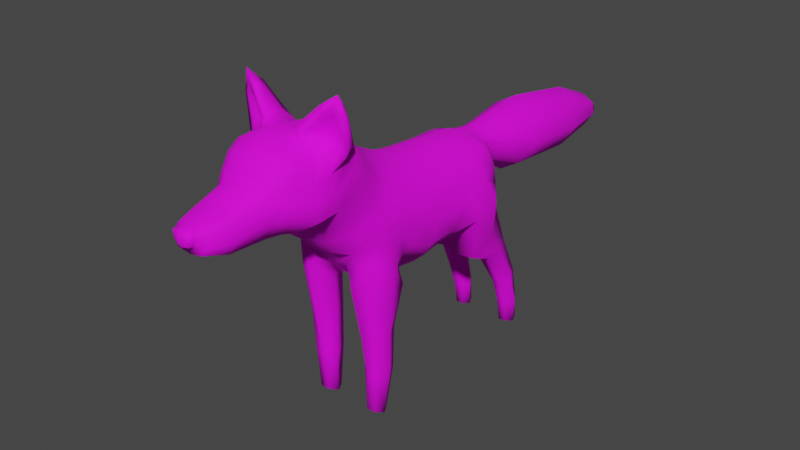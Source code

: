 # Source: dog.blend  (saved by Blender 3.6.11; exported with 4.5.12 LTS)
import bpy
from mathutils import Matrix  # noqa: F401  (used for matrix-valued properties, if any)

bpy.ops.wm.read_factory_settings(use_empty=True)
scene = bpy.context.scene
scene.name = 'Scene'

# ---- collections
col_dog = bpy.data.collections.new('dog'); scene.collection.children.link(col_dog)

# ---- images (referenced by path relative to the original .blend; pixels are not part of the script)
import os
ASSET_DIR = os.environ.get("B2B_ASSET_DIR", "")  # directory of the original .blend (textures are referenced by path, not embedded)
HERE = os.path.dirname(os.path.abspath(__file__))  # packed textures are extracted next to this script under _unpacked/

def load_image(name, relpath, width, height, colorspace="sRGB"):
    """Load a texture the original file referenced (path relative to the .blend, or extracted next to this script)."""
    p = next((c for c in (os.path.join(HERE, relpath), os.path.join(ASSET_DIR, relpath)) if relpath and os.path.exists(c)), "")
    if p:
        img = bpy.data.images.load(p, check_existing=True)
        img.name = name
    else:  # same state as the original file: an image datablock whose file is absent (Cycles renders it pink)
        img = bpy.data.images.new(name, width, height)
        img.source = "FILE"
        img.filepath = "//" + (relpath or name)
    img.colorspace_settings.name = colorspace
    return img
img_dog_png = load_image('dog.png', 'textures/dog.png', 1024, 1024, 'sRGB')

# ---- materials (node trees are filled in below, after node groups)
mat_dog = bpy.data.materials.new('dog')
mat_dog.use_transparent_shadow = False

# ---- material node trees
mat_dog.use_nodes = True; mat_dog.node_tree.nodes.clear()
_N = mat_dog.node_tree.nodes; _L = mat_dog.node_tree.links
n0 = _N.new('ShaderNodeBsdfPrincipled'); n0.name = 'Principled BSDF'; n0.location = (10, 300)
n0.distribution = 'GGX'
n0.subsurface_method = 'BURLEY'
n0.inputs[2].default_value = 0.8556
n0.inputs[3].default_value = 1.45
n0.inputs[13].default_value = 0.2515
n0.inputs[27].default_value = (0.0, 0.0, 0.0, 1.0)
n0.inputs[28].default_value = 1.0
n1 = _N.new('ShaderNodeOutputMaterial'); n1.name = 'Material Output'; n1.location = (300, 300)
n2 = _N.new('ShaderNodeTexImage'); n2.name = 'Image Texture'; n2.location = (-407, 257)
n2.image = img_dog_png
_L.new(n0.outputs[0], n1.inputs[0])
_L.new(n2.outputs[0], n0.inputs[0])
n1.is_active_output = True

# ---- world
world_world = bpy.data.worlds.new('World'); scene.world = world_world
world_world.use_nodes = True; world_world.node_tree.nodes.clear()
_N = world_world.node_tree.nodes; _L = world_world.node_tree.links
n0 = _N.new('ShaderNodeOutputWorld'); n0.name = 'World Output'; n0.location = (300, 300)
n1 = _N.new('ShaderNodeBackground'); n1.name = 'Background'; n1.location = (10, 300)
n1.inputs[0].default_value = (0.05088, 0.05088, 0.05088, 1.0)
_L.new(n1.outputs[0], n0.inputs[0])
n0.is_active_output = True
world_world.color = (0.05088, 0.05088, 0.05088)
world_world.use_sun_shadow = False
world_world.sun_shadow_jitter_overblur = 0.0

# ---- meshes
me_plane_002 = bpy.data.meshes.new('Plane.002')
me_plane_002.from_pydata([(0.03933, -0.4021, 0.6576), (0.02856, -0.3602, 0.6624), (0.0, -0.4003, 0.6641), (0.0, -0.3526, 0.6723), (0.06811, -0.3957, 0.6435), (0.08731, -0.3728, 0.6147), (0.0, -0.4317, 0.6461), (0.04138, -0.4313, 0.6378), (0.0, -0.4681, 0.5948), (0.03397, -0.4698, 0.5896), (0.0, -0.5306, 0.577), (0.03395, -0.53, 0.5709), (0.0, -0.5654, 0.5655), (0.02837, -0.569, 0.561), (0.06796, -0.4217, 0.6259), (0.06022, -0.4581, 0.5727), (0.08107, -0.4031, 0.6119), (0.08151, -0.4224, 0.5654), (0.06222, -0.4578, 0.5367), (0.08097, -0.4222, 0.538), (0.04907, -0.5248, 0.5595), (0.03957, -0.571, 0.5499), (0.05131, -0.5265, 0.5225), (0.03997, -0.5749, 0.5263), (0.1016, -0.3748, 0.558), (0.1051, -0.3306, 0.5582), (0.03308, -0.2851, 0.6509), (0.07575, -0.2424, 0.6105), (0.04251, -0.2405, 0.6265), (0.0, -0.2788, 0.662), (0.0, -0.2348, 0.6376), (0.1068, -0.3753, 0.5212), (0.1002, -0.3218, 0.5197), (0.03, -0.5804, 0.5137), (0.0, -0.5802, 0.5088), (0.04577, -0.5336, 0.5037), (0.04663, -0.4491, 0.4992), (0.05142, -0.4134, 0.4957), (0.05234, -0.3794, 0.4841), (0.06443, -0.3396, 0.4763), (0.0, -0.5355, 0.4953), (0.0, -0.4507, 0.4904), (0.0, -0.4147, 0.489), (0.0, -0.383, 0.4755), (0.0, -0.3573, 0.461), (0.07242, -0.2138, 0.5772), (0.03862, -0.2032, 0.5915), (0.0, -0.1963, 0.6004), (0.09661, -0.2237, 0.4138), (0.1026, -0.1893, 0.4158), (0.101, -0.1102, 0.3652), (0.08262, -0.1197, 0.3466), (0.08345, -0.2554, 0.4154), (0.0629, -0.2474, 0.3883), (0.1038, -0.1842, 0.4333), (0.09934, -0.2114, 0.4375), (0.1044, -0.102, 0.4159), (0.09134, -0.2471, 0.4341), (0.05003, -0.2763, 0.4013), (0.0, -0.2828, 0.3932), (0.07919, -0.2937, 0.471), (0.09844, -0.2735, 0.4958), (0.07015, -0.1887, 0.5412), (0.03717, -0.1683, 0.5572), (0.0, -0.1582, 0.567), (0.09555, -0.2665, 0.5892), (0.09742, -0.2457, 0.5541), (0.0926, -0.2259, 0.5212), (0.09926, -0.3351, 0.5982), (0.09305, -0.2878, 0.6121), (0.06442, -0.2691, 0.64), (0.1223, -0.3183, 0.6386), (0.1113, -0.2886, 0.6452), (0.07701, -0.2721, 0.6648), (0.05118, -0.3017, 0.6716), (0.03652, -0.3539, 0.6798), (0.1246, -0.32, 0.6985), (0.1119, -0.2999, 0.6941), (0.09891, -0.2974, 0.7168), (0.08259, -0.3111, 0.709), (0.07971, -0.338, 0.7233), (0.111, -0.3265, 0.7459), (0.0517, -0.3518, 0.6691), (0.08456, -0.3388, 0.7059), (0.1032, -0.3308, 0.7224), (0.1108, -0.3254, 0.6932), (0.1057, -0.3231, 0.6465), (0.0559, -0.3555, 0.6532), (0.08578, -0.3461, 0.6269), (0.0, -0.4541, 0.6207), (0.03795, -0.4544, 0.6126), (0.06407, -0.4434, 0.597), (0.08181, -0.4146, 0.5875), (0.09482, -0.3738, 0.5882), (0.06669, -0.3254, 0.6547), (0.08341, -0.3203, 0.6465), (0.06458, -0.3276, 0.672), (0.07739, -0.3268, 0.6935), (0.09355, -0.3219, 0.7043), (0.1007, -0.3168, 0.6846), (0.09278, -0.3138, 0.661), (0.0, -0.5938, 0.5227), (0.0, -0.5849, 0.5617), (0.0, -0.5971, 0.5576), (0.0, -0.5978, 0.5287), (0.02435, -0.5883, 0.537), (0.01642, -0.5895, 0.5274), (0.0229, -0.5862, 0.5563), (0.02482, -0.5879, 0.5471), (0.02018, -0.5957, 0.547), (0.0202, -0.5951, 0.5551), (0.01308, -0.5954, 0.531), (0.01744, -0.5962, 0.5398), (0.0, -0.6015, 0.5475), (0.0, -0.6009, 0.5367), (0.0, -0.5762, 0.5629), (0.02426, -0.5781, 0.5578), (0.0252, -0.5804, 0.5474), (0.02469, -0.5824, 0.5381), (0.01911, -0.5857, 0.5291), (0.0, -0.5876, 0.5243), (0.0474, -0.3078, 0.4348), (0.0, -0.316, 0.4291), (0.07065, -0.286, 0.4437), (0.0881, -0.2612, 0.4526), (0.09857, -0.2034, 0.4816), (0.0545, -0.1513, 0.0941), (0.059, -0.2065, 0.09123), (0.03871, -0.1886, 0.09202), (0.09376, -0.1738, 0.09312), (0.08215, -0.2055, 0.09118), (0.08153, -0.1487, 0.0941), (0.05627, -0.1474, 0.2003), (0.05992, -0.2209, 0.1836), (0.03967, -0.1868, 0.1839), (0.0971, -0.1792, 0.1858), (0.08662, -0.2083, 0.1842), (0.08601, -0.1504, 0.1942), (0.06987, -0.133, 0.2744), (0.03582, -0.1913, 0.2711), (0.054, -0.243, 0.3087), (0.08952, -0.2284, 0.3126), (0.1105, -0.1859, 0.2929), (0.09552, -0.1333, 0.288), (0.0261, -0.2551, 0.3818), (0.0, -0.2589, 0.3772), (0.01176, -0.2304, 0.3489), (0.0, -0.2284, 0.3431), (0.0547, -0.2017, 0.0005729), (0.04375, -0.1817, -0.007535), (0.08438, -0.1806, -0.007535), (0.07578, -0.2011, 0.0006393), (0.05538, -0.1608, -0.007535), (0.07277, -0.1607, -0.007535), (0.01068, -0.1897, 0.3024), (0.0, -0.191, 0.3015), (0.01919, -0.1305, 0.2837), (0.0, -0.1318, 0.2778), (0.1037, -0.1745, 0.4616), (0.07608, -0.1612, 0.5116), (0.08018, -0.1253, 0.4934), (0.04143, -0.132, 0.5344), (0.0, -0.1189, 0.547), (0.04519, -0.09485, 0.5212), (0.0, -0.08168, 0.536), (0.04607, -0.05266, 0.511), (0.0, -0.04347, 0.5277), (0.04517, 0.07151, 0.4994), (0.0, 0.06813, 0.5165), (0.08191, -0.07344, 0.4796), (0.07739, 0.03506, 0.4697), (0.1039, -0.09984, 0.4434), (0.09489, 0.04563, 0.438), (0.1028, 0.03002, 0.3888), (0.09829, 0.02537, 0.3444), (0.07183, 0.02006, 0.3136), (0.03333, -0.056, 0.2811), (0.0, -0.05881, 0.2752), (0.0, 0.005981, 0.5218), (0.04503, 0.001732, 0.5052), (0.08096, -0.01622, 0.4726), (0.1022, -0.02899, 0.4354), (0.1062, -0.04074, 0.3904), (0.1032, -0.04666, 0.3466), (0.08277, -0.05031, 0.3145), (0.03098, 0.01162, 0.2888), (0.0, 0.009902, 0.2836), (0.087, 0.1897, 0.3906), (0.0782, 0.2113, 0.3134), (0.113, 0.08945, 0.3462), (0.09735, 0.103, 0.2448), (0.08098, 0.169, 0.4638), (0.08655, 0.1242, 0.4566), (0.09556, 0.08423, 0.4324), (0.07007, 0.2547, 0.2232), (0.06585, 0.2025, 0.1907), (0.07501, 0.2936, 0.1282), (0.07276, 0.2437, 0.1118), (0.07308, 0.3144, -0.006939), (0.0834, 0.2917, -0.008573), (0.07147, 0.2748, -0.005697), (0.07269, 0.2669, 0.04673), (0.07449, 0.3091, 0.05284), (0.02724, 0.2232, 0.4837), (0.0352, 0.1334, 0.5025), (0.0, 0.2242, 0.497), (0.0, 0.1283, 0.5115), (0.1207, 0.1439, 0.3811), (0.09847, 0.1307, 0.4297), (0.08827, 0.1794, 0.4366), (0.101, 0.08223, 0.4008), (0.01742, 0.08075, 0.3124), (0.0, 0.08123, 0.3098), (0.01002, 0.1469, 0.3511), (0.0, 0.1453, 0.3589), (0.01858, 0.193, 0.3941), (0.0, 0.1831, 0.3974), (0.01552, 0.1481, 0.3454), (0.03875, 0.1974, 0.3795), (0.02354, 0.1711, 0.2856), (0.03998, 0.2127, 0.3068), (0.03434, 0.1028, 0.2384), (0.04565, 0.08308, 0.3175), (0.04566, 0.2548, 0.2222), (0.02472, 0.2232, 0.207), (0.04142, 0.2021, 0.1894), (0.0563, 0.2936, 0.1277), (0.03999, 0.2639, 0.1203), (0.05405, 0.2437, 0.1112), (0.05614, 0.3144, -0.006939), (0.04393, 0.2916, -0.008803), (0.05453, 0.2748, -0.005697), (0.05378, 0.2669, 0.0465), (0.03866, 0.2843, 0.05018), (0.05558, 0.309, 0.05261), (0.1065, 0.1557, 0.2859), (0.08286, 0.2232, 0.2135), (0.08832, 0.2639, 0.1237), (0.08991, 0.2845, 0.05156), (0.074, 0.1036, 0.4755), (0.06689, 0.1523, 0.4852), (0.06188, 0.183, 0.4824), (0.0238, 0.2242, 0.4303), (0.0, 0.1991, 0.4152), (0.03478, 0.2249, 0.4574), (0.06531, 0.1935, 0.4621), (0.05888, 0.1972, 0.4286), (0.03355, 0.182, 0.488), (0.0, 0.1775, 0.4994), (0.04009, 0.1995, 0.4617), (0.02931, 0.2039, 0.4301), (0.0, 0.2246, 0.4192), (0.0, 0.2574, 0.394), (0.0, 0.2848, 0.5031), (0.04935, 0.2696, 0.4478), (0.03489, 0.2772, 0.484), (0.03056, 0.2587, 0.4124), (0.0, 0.3342, 0.3496), (0.0, 0.3823, 0.5162), (0.07651, 0.3631, 0.4294), (0.0533, 0.375, 0.4861), (0.04431, 0.342, 0.3749), (0.0, 0.5225, 0.3316), (0.0, 0.567, 0.4841), (0.06349, 0.5542, 0.4043), (0.0432, 0.5641, 0.4562), (0.03501, 0.5337, 0.3545), (0.0, 0.6528, 0.3552), (0.0, 0.6786, 0.4365), (0.03886, 0.6729, 0.3938), (0.02846, 0.678, 0.4214), (0.02403, 0.6633, 0.3667), (0.0, 0.7268, 0.39), (0.0, 0.6989, 0.3762), (0.0, 0.7082, 0.4084), (0.0205, 0.7093, 0.3911), (0.01945, 0.7051, 0.4049), (0.01783, 0.6978, 0.3788), (0.0314, -0.2305, 0.3531), (0.02346, -0.1872, 0.296), (0.02541, 0.05279, 0.2982), (0.05245, 0.01162, 0.2974), (0.0589, -0.05446, 0.2928), (0.0, 0.05554, 0.2944), (0.04376, -0.1299, 0.2926), (0.03863, 0.04491, 0.3008), (0.1069, -0.2115, 0.344), (0.1109, -0.1858, 0.3394), (0.106, -0.1627, 0.3296), (0.07292, -0.2383, 0.3571), (0.1025, -0.2198, 0.3671), (0.04543, -0.2356, 0.3277), (0.107, -0.1887, 0.3661), (0.1021, -0.1597, 0.3497), (0.0841, -0.1326, 0.3158), (0.05561, -0.1332, 0.2884), (0.03231, -0.1909, 0.289), (0.09604, -0.2269, 0.3938), (0.1003, -0.1573, 0.3787), (0.1029, -0.1929, 0.3922), (0.1039, -0.151, 0.4033), (0.1045, -0.1452, 0.4255), (0.0, -0.06257, 0.5319), (0.04563, -0.07375, 0.5161), (0.08104, -0.09938, 0.4865), (0.1038, -0.1372, 0.4525)], [], [(2, 0, 1, 3), (0, 2, 6, 7), (90, 89, 8, 9), (9, 8, 10, 11), (11, 10, 12, 13), (4, 0, 7, 14), (91, 14, 7, 90), (5, 4, 14, 16), (92, 16, 14, 91), (17, 15, 18, 19), (20, 15, 9, 11), (21, 20, 11, 13), (18, 15, 20, 22), (23, 22, 20, 21), (93, 92, 17, 24), (1, 75, 74, 26), (30, 29, 26, 28), (31, 24, 17, 19), (25, 24, 31, 32), (22, 23, 33, 35), (18, 22, 35, 36), (19, 18, 36, 37), (31, 19, 37, 38), (32, 31, 38, 39), (40, 35, 33, 34), (36, 35, 40, 41), (37, 36, 41, 42), (38, 37, 42, 43), (39, 38, 43, 44), (65, 25, 32, 66), (66, 67, 62, 45), (28, 27, 45, 46), (30, 28, 46, 47), (295, 296, 279, 284), (291, 278, 279, 296), (48, 49, 54, 55), (301, 54, 49, 300), (52, 48, 55, 57), (184, 183, 50, 51), (32, 39, 60, 61), (66, 32, 61, 67), (27, 70, 69, 65), (46, 45, 62, 63), (47, 46, 63, 64), (124, 61, 60, 123), (69, 68, 25, 65), (125, 67, 61, 124), (69, 72, 71, 68), (70, 73, 72, 69), (26, 74, 73, 70), (3, 1, 26, 29), (75, 80, 79, 74), (74, 79, 78, 73), (73, 78, 77, 72), (72, 77, 76, 71), (81, 76, 77, 78), (78, 79, 80, 81), (65, 66, 45, 27), (26, 70, 27, 28), (80, 75, 82, 83), (81, 80, 83, 84), (76, 81, 84, 85), (71, 76, 85, 86), (87, 82, 75, 1), (68, 71, 86, 88), (1, 0, 4, 87), (5, 16, 92, 93), (17, 92, 91, 15), (15, 91, 90, 9), (7, 6, 89, 90), (93, 68, 88, 5), (25, 68, 93, 24), (5, 88, 87, 4), (87, 88, 95, 94), (82, 87, 94, 96), (83, 82, 96, 97), (84, 83, 97, 98), (85, 84, 98, 99), (86, 85, 99, 100), (86, 100, 95, 88), (95, 100, 96, 94), (96, 100, 99, 97), (98, 97, 99), (109, 110, 103, 113), (106, 111, 104, 101), (107, 102, 103, 110), (107, 110, 109, 108), (105, 112, 111, 106), (108, 109, 112, 105), (115, 116, 13, 12), (116, 117, 21, 13), (117, 118, 23, 21), (118, 119, 33, 23), (119, 120, 34, 33), (114, 104, 111, 112), (113, 114, 112, 109), (106, 101, 120, 119), (105, 106, 119, 118), (108, 105, 118, 117), (107, 108, 117, 116), (102, 107, 116, 115), (60, 39, 121, 123), (44, 122, 121, 39), (132, 134, 139, 138), (152, 149, 128, 126), (126, 128, 134, 132), (152, 126, 131, 153), (133, 136, 141, 140), (137, 131, 126, 132), (127, 130, 136, 133), (129, 131, 137, 135), (135, 137, 143, 142), (132, 138, 143, 137), (148, 151, 130, 127), (150, 153, 131, 129), (136, 130, 129, 135), (127, 133, 134, 128), (135, 142, 141, 136), (139, 134, 133, 140), (150, 129, 130, 151), (53, 52, 58, 144), (145, 144, 58, 59), (147, 146, 144, 145), (148, 127, 128, 149), (155, 154, 146, 147), (157, 156, 154, 155), (157, 177, 176, 156), (167, 179, 180, 170), (123, 52, 57, 124), (58, 121, 122, 59), (124, 57, 55, 125), (52, 123, 121, 58), (148, 149, 150, 151), (149, 152, 153, 150), (158, 125, 55, 54), (62, 67, 125, 159), (160, 159, 125, 158), (63, 62, 159, 161), (64, 63, 161, 162), (163, 161, 159, 160), (162, 161, 163, 164), (302, 303, 165, 166), (179, 165, 169, 180), (304, 303, 163, 160), (180, 169, 171, 181), (180, 181, 172, 170), (305, 304, 160, 158), (301, 305, 158, 54), (181, 171, 56, 182), (181, 182, 173, 172), (182, 183, 174, 173), (183, 184, 175, 174), (175, 184, 282, 281), (183, 182, 56, 50), (165, 179, 178, 166), (176, 282, 284, 156), (186, 185, 176, 177), (167, 168, 178, 179), (188, 220, 218, 187), (201, 232, 231, 200), (194, 223, 220, 188), (200, 231, 230, 199), (199, 230, 229, 198), (173, 210, 193, 172), (198, 229, 234, 202), (190, 221, 225, 195), (204, 247, 248, 206), (167, 204, 206, 168), (207, 208, 210, 189), (187, 209, 208, 207), (208, 192, 193, 210), (209, 191, 192, 208), (196, 226, 223, 194), (174, 189, 210, 173), (185, 186, 283, 280), (211, 212, 214, 213), (213, 214, 216, 215), (218, 220, 219, 217), (219, 221, 222, 217), (219, 224, 225, 221), (220, 223, 224, 219), (224, 227, 228, 225), (223, 226, 227, 224), (233, 230, 231, 232), (234, 229, 230, 233), (226, 234, 233, 227), (227, 233, 232, 228), (202, 234, 226, 196), (189, 222, 221, 190), (195, 225, 228, 197), (197, 228, 232, 201), (188, 187, 207, 235), (235, 207, 189, 190), (194, 188, 235, 236), (236, 235, 190, 195), (196, 194, 236, 237), (237, 236, 195, 197), (202, 196, 237, 238), (238, 237, 197, 201), (198, 202, 238, 199), (199, 238, 201, 200), (239, 172, 193, 192), (240, 239, 192, 191), (170, 172, 239, 167), (167, 239, 240, 204), (247, 204, 240, 241), (244, 242, 256, 254), (175, 222, 189, 174), (175, 281, 285, 222), (211, 213, 217, 222), (215, 218, 217, 213), (203, 244, 254, 255), (250, 215, 216, 243), (191, 245, 241, 240), (245, 249, 247, 241), (209, 246, 245, 191), (246, 250, 249, 245), (187, 218, 246, 209), (218, 215, 250, 246), (203, 205, 248, 247), (242, 244, 249, 250), (251, 242, 250, 243), (244, 203, 247, 249), (253, 255, 260, 258), (256, 252, 257, 261), (242, 251, 252, 256), (205, 203, 255, 253), (261, 257, 262, 266), (259, 261, 266, 264), (255, 254, 259, 260), (254, 256, 261, 259), (264, 266, 271, 269), (265, 264, 269, 270), (258, 260, 265, 263), (260, 259, 264, 265), (269, 271, 277, 275), (270, 269, 275, 276), (266, 262, 267, 271), (263, 265, 270, 268), (275, 277, 273, 272), (276, 275, 272, 274), (271, 267, 273, 277), (268, 270, 276, 274), (53, 144, 146, 278), (279, 278, 146, 154), (280, 285, 281, 185), (280, 283, 212, 211), (284, 282, 184, 51), (281, 282, 176, 185), (222, 285, 280, 211), (156, 284, 279, 154), (140, 141, 289, 291), (141, 286, 290, 289), (141, 142, 287, 286), (288, 287, 142, 143), (290, 286, 287, 292), (293, 292, 287, 288), (294, 293, 288, 143), (295, 294, 143, 138), (296, 295, 138, 139), (139, 140, 291, 296), (291, 289, 53, 278), (297, 53, 289, 290), (53, 297, 48, 52), (295, 284, 51, 294), (293, 294, 51, 298), (292, 293, 298, 299), (292, 299, 297, 290), (56, 171, 305, 301), (171, 169, 304, 305), (169, 165, 303, 304), (164, 163, 303, 302), (56, 301, 300, 50), (300, 298, 51, 50), (49, 299, 298, 300), (48, 297, 299, 49)])
me_plane_002.polygons.foreach_set('use_smooth', [True] * 276)
_k = {(8, 9): 1.0, (9, 15): 1.0, (15, 17): 1.0, (15, 20): 1.0, (20, 21): 1.0, (1, 75): 0.49804, (68, 71): 0.49804, (75, 80): 0.49804, (71, 76): 0.49804, (76, 81): 0.49804, (78, 81): 1.0, (80, 81): 0.49804, (82, 83): 1.0, (81, 84): 1.0, (83, 84): 1.0, (84, 85): 1.0, (85, 86): 1.0, (82, 87): 1.0, (86, 88): 1.0, (5, 88): 1.0, (88, 95): 1.0, (87, 94): 1.0, (107, 110): 0.23529, (109, 110): 0.23529, (108, 109): 0.23529, (111, 112): 1.0, (109, 112): 1.0, (103, 110): 0.23529, (139, 140): 1.0, (138, 139): 1.0, (148, 149): 0.30196, (150, 151): 0.30196, (149, 152): 0.30196, (148, 151): 0.30196, (152, 153): 0.30196, (150, 153): 0.30196, (189, 207): 0.80784, (187, 207): 0.80784, (194, 223): 1.0, (215, 216): 1.0, (218, 220): 1.0, (221, 222): 1.0, (223, 224): 1.0, (224, 225): 1.0, (221, 225): 1.0, (220, 223): 1.0, (194, 236): 1.0, (215, 218): 1.0}
me_plane_002.attributes.new('crease_edge', 'FLOAT', 'EDGE').data.foreach_set('value', [_k.get((min(e.vertices), max(e.vertices)), 0.0) for e in me_plane_002.edges])
_uv = me_plane_002.uv_layers.new(name='UVMap')
_uv.uv.foreach_set('vector', [0.4175, 0.7651, 0.4475, 0.7414, 0.4675, 0.7807, 0.4481, 0.805, 0.4475, 0.7414, 0.4175, 0.7651, 0.3987, 0.7312, 0.4362, 0.7107, 0.425, 0.6783, 0.3868, 0.6958, 0.3792, 0.6637, 0.4156, 0.6481, 0.4156, 0.6481, 0.3792, 0.6637, 0.3528, 0.5982, 0.3857, 0.5846, 0.3857, 0.5846, 0.3528, 0.5982, 0.3403, 0.5611, 0.3676, 0.5499, 0.4721, 0.7267, 0.4475, 0.7414, 0.4362, 0.7107, 0.4628, 0.7017, 0.4567, 0.6676, 0.4628, 0.7017, 0.4362, 0.7107, 0.425, 0.6783, 0.5063, 0.719, 0.4721, 0.7267, 0.4628, 0.7017, 0.4863, 0.7007, 0.4906, 0.676, 0.4863, 0.7007, 0.4628, 0.7017, 0.4567, 0.6676, 0.4969, 0.6536, 0.4537, 0.6363, 0.4793, 0.6021, 0.5142, 0.631, 0.4045, 0.578, 0.4537, 0.6363, 0.4156, 0.6481, 0.3857, 0.5846, 0.3796, 0.5421, 0.4045, 0.578, 0.3857, 0.5846, 0.3676, 0.5499, 0.4793, 0.6021, 0.4537, 0.6363, 0.4045, 0.578, 0.4258, 0.5485, 0.3898, 0.5253, 0.4258, 0.5485, 0.4045, 0.578, 0.3796, 0.5421, 0.5222, 0.7007, 0.4906, 0.676, 0.4969, 0.6536, 0.5411, 0.6788, 0.4675, 0.7807, 0.4885, 0.7813, 0.5113, 0.8047, 0.5167, 0.8293, 0.5459, 0.8865, 0.4981, 0.8588, 0.5167, 0.8293, 0.567, 0.8441, 0.5637, 0.6541, 0.5411, 0.6788, 0.4969, 0.6536, 0.5142, 0.631, 0.5732, 0.7072, 0.5411, 0.6788, 0.5637, 0.6541, 0.6078, 0.6838, 0.4258, 0.5485, 0.3898, 0.5253, 0.391, 0.5117, 0.4293, 0.529, 0.4793, 0.6021, 0.4258, 0.5485, 0.4293, 0.529, 0.5102, 0.565, 0.5142, 0.631, 0.4793, 0.6021, 0.5102, 0.565, 0.5482, 0.5828, 0.5637, 0.6541, 0.5142, 0.631, 0.5482, 0.5828, 0.5878, 0.5937, 0.6078, 0.6838, 0.5637, 0.6541, 0.5878, 0.5937, 0.6266, 0.621, 0.4365, 0.481, 0.4293, 0.529, 0.391, 0.5117, 0.385, 0.4838, 0.5102, 0.565, 0.4293, 0.529, 0.4365, 0.481, 0.5277, 0.5126, 0.5482, 0.5828, 0.5102, 0.565, 0.5277, 0.5126, 0.566, 0.5261, 0.5878, 0.5937, 0.5482, 0.5828, 0.566, 0.5261, 0.6032, 0.5362, 0.6266, 0.621, 0.5878, 0.5937, 0.6032, 0.5362, 0.6354, 0.5442, 0.5928, 0.7757, 0.5732, 0.7072, 0.6078, 0.6838, 0.6354, 0.7709, 0.2234, 0.4921, 0.2048, 0.4591, 0.2455, 0.4325, 0.2625, 0.472, 0.567, 0.8441, 0.5872, 0.8128, 0.6326, 0.8233, 0.6189, 0.8646, 0.5459, 0.8865, 0.567, 0.8441, 0.6189, 0.8646, 0.6029, 0.9071, 0.8282, 0.339, 0.8836, 0.3129, 0.8869, 0.3236, 0.8367, 0.3488, 0.6622, 0.2907, 0.6404, 0.3064, 0.6269, 0.2543, 0.6371, 0.2493, 0.1122, 0.4122, 0.1267, 0.3846, 0.1427, 0.386, 0.1364, 0.411, 0.1498, 0.35, 0.1427, 0.386, 0.1267, 0.3846, 0.1313, 0.3489, 0.09797, 0.439, 0.1122, 0.4122, 0.1364, 0.411, 0.1179, 0.4396, 0.1029, 0.247, 0.1274, 0.2498, 0.1166, 0.3033, 0.09524, 0.3062, 0.1615, 0.5428, 0.1055, 0.5407, 0.1246, 0.498, 0.1606, 0.4905, 0.2234, 0.4921, 0.1615, 0.5428, 0.1606, 0.4905, 0.2048, 0.4591, 0.5872, 0.8128, 0.5477, 0.8119, 0.5631, 0.7731, 0.5928, 0.7757, 0.2975, 0.4634, 0.2625, 0.472, 0.2455, 0.4325, 0.2852, 0.417, 0.3344, 0.4545, 0.2975, 0.4634, 0.2852, 0.417, 0.323, 0.408, 0.1266, 0.4604, 0.1606, 0.4905, 0.1246, 0.498, 0.1025, 0.4796, 0.5631, 0.7731, 0.5427, 0.7317, 0.5732, 0.7072, 0.5928, 0.7757, 0.1782, 0.4216, 0.2048, 0.4591, 0.1606, 0.4905, 0.1266, 0.4604, 0.5631, 0.7731, 0.5373, 0.7773, 0.5316, 0.7641, 0.5427, 0.7317, 0.5477, 0.8119, 0.5302, 0.796, 0.5373, 0.7773, 0.5631, 0.7731, 0.5167, 0.8293, 0.5113, 0.8047, 0.5302, 0.796, 0.5477, 0.8119, 0.4481, 0.805, 0.4675, 0.7807, 0.5167, 0.8293, 0.4981, 0.8588, 0.4885, 0.7813, 0.5119, 0.7813, 0.5146, 0.7853, 0.5113, 0.8047, 0.5113, 0.8047, 0.5146, 0.7853, 0.5182, 0.7836, 0.5302, 0.796, 0.5302, 0.796, 0.5182, 0.7836, 0.5223, 0.7809, 0.5373, 0.7773, 0.5373, 0.7773, 0.5223, 0.7809, 0.5193, 0.7771, 0.5316, 0.7641, 0.5159, 0.7805, 0.5193, 0.7771, 0.5223, 0.7809, 0.5182, 0.7836, 0.5182, 0.7836, 0.5146, 0.7853, 0.5119, 0.7813, 0.5159, 0.7805, 0.5928, 0.7757, 0.6354, 0.7709, 0.6326, 0.8233, 0.5872, 0.8128, 0.5167, 0.8293, 0.5477, 0.8119, 0.5872, 0.8128, 0.567, 0.8441, 0.5119, 0.7813, 0.4885, 0.7813, 0.4906, 0.7713, 0.5106, 0.7777, 0.5159, 0.7805, 0.5119, 0.7813, 0.5106, 0.7777, 0.5149, 0.7789, 0.5193, 0.7771, 0.5159, 0.7805, 0.5149, 0.7789, 0.5175, 0.775, 0.5316, 0.7641, 0.5193, 0.7771, 0.5175, 0.775, 0.5235, 0.7624, 0.4876, 0.759, 0.4906, 0.7713, 0.4885, 0.7813, 0.4675, 0.7807, 0.5427, 0.7317, 0.5316, 0.7641, 0.5235, 0.7624, 0.5152, 0.7411, 0.4675, 0.7807, 0.4475, 0.7414, 0.4721, 0.7267, 0.4876, 0.759, 0.5063, 0.719, 0.4863, 0.7007, 0.4906, 0.676, 0.5222, 0.7007, 0.4969, 0.6536, 0.4906, 0.676, 0.4567, 0.6676, 0.4537, 0.6363, 0.4537, 0.6363, 0.4567, 0.6676, 0.425, 0.6783, 0.4156, 0.6481, 0.4362, 0.7107, 0.3987, 0.7312, 0.3868, 0.6958, 0.425, 0.6783, 0.5222, 0.7007, 0.5427, 0.7317, 0.5152, 0.7411, 0.5063, 0.719, 0.5732, 0.7072, 0.5427, 0.7317, 0.5222, 0.7007, 0.5411, 0.6788, 0.5063, 0.719, 0.5152, 0.7411, 0.4876, 0.759, 0.4721, 0.7267, 0.4876, 0.759, 0.5152, 0.7411, 0.5142, 0.7607, 0.507, 0.7622, 0.4906, 0.7713, 0.4876, 0.759, 0.507, 0.7622, 0.506, 0.7687, 0.5106, 0.7777, 0.4906, 0.7713, 0.506, 0.7687, 0.5104, 0.7736, 0.5149, 0.7789, 0.5106, 0.7777, 0.5104, 0.7736, 0.5138, 0.7758, 0.5175, 0.775, 0.5149, 0.7789, 0.5138, 0.7758, 0.5157, 0.7723, 0.5235, 0.7624, 0.5175, 0.775, 0.5157, 0.7723, 0.5161, 0.7663, 0.5235, 0.7624, 0.5161, 0.7663, 0.5142, 0.7607, 0.5152, 0.7411, 0.5142, 0.7607, 0.5161, 0.7663, 0.506, 0.7687, 0.507, 0.7622, 0.506, 0.7687, 0.5161, 0.7663, 0.5157, 0.7723, 0.5104, 0.7736, 0.5138, 0.7758, 0.5104, 0.7736, 0.5157, 0.7723, 0.3564, 0.5228, 0.3533, 0.5282, 0.3348, 0.5258, 0.3385, 0.5132, 0.368, 0.5081, 0.3608, 0.5078, 0.3535, 0.4959, 0.3607, 0.4915, 0.3578, 0.5343, 0.3357, 0.541, 0.3348, 0.5258, 0.3533, 0.5282, 0.3578, 0.5343, 0.3533, 0.5282, 0.3564, 0.5228, 0.3626, 0.5274, 0.367, 0.5199, 0.3581, 0.5164, 0.3608, 0.5078, 0.368, 0.5081, 0.3626, 0.5274, 0.3564, 0.5228, 0.3581, 0.5164, 0.367, 0.5199, 0.3378, 0.5499, 0.362, 0.5413, 0.3676, 0.5499, 0.3403, 0.5611, 0.362, 0.5413, 0.3676, 0.5321, 0.3796, 0.5421, 0.3676, 0.5499, 0.3676, 0.5321, 0.3715, 0.5232, 0.3898, 0.5253, 0.3796, 0.5421, 0.3715, 0.5232, 0.3719, 0.5114, 0.391, 0.5117, 0.3898, 0.5253, 0.3719, 0.5114, 0.3681, 0.491, 0.385, 0.4838, 0.391, 0.5117, 0.3457, 0.5026, 0.3535, 0.4959, 0.3608, 0.5078, 0.3581, 0.5164, 0.3385, 0.5132, 0.3457, 0.5026, 0.3581, 0.5164, 0.3564, 0.5228, 0.368, 0.5081, 0.3607, 0.4915, 0.3681, 0.491, 0.3719, 0.5114, 0.367, 0.5199, 0.368, 0.5081, 0.3719, 0.5114, 0.3715, 0.5232, 0.3626, 0.5274, 0.367, 0.5199, 0.3715, 0.5232, 0.3676, 0.5321, 0.3578, 0.5343, 0.3626, 0.5274, 0.3676, 0.5321, 0.362, 0.5413, 0.3357, 0.541, 0.3578, 0.5343, 0.362, 0.5413, 0.3378, 0.5499, 0.1246, 0.498, 0.1055, 0.5407, 0.0757, 0.4973, 0.1025, 0.4796, 0.04335, 0.5594, 0.03167, 0.5115, 0.0757, 0.4973, 0.1055, 0.5407, 0.8347, 0.2178, 0.8744, 0.2042, 0.8799, 0.295, 0.8174, 0.3167, 0.8644, 0.02956, 0.8852, 0.03084, 0.8869, 0.1216, 0.8515, 0.1202, 0.8515, 0.1202, 0.8869, 0.1216, 0.8744, 0.2042, 0.8347, 0.2178, 0.8644, 0.02956, 0.8515, 0.1202, 0.8323, 0.1171, 0.8518, 0.02768, 0.7332, 0.1755, 0.756, 0.1843, 0.7049, 0.2958, 0.6779, 0.2764, 0.8124, 0.2084, 0.8323, 0.1171, 0.8515, 0.1202, 0.8347, 0.2178, 0.7656, 0.09301, 0.7817, 0.09966, 0.756, 0.1843, 0.7332, 0.1755, 0.8095, 0.1102, 0.8323, 0.1171, 0.8124, 0.2084, 0.7842, 0.1942, 0.7842, 0.1942, 0.8124, 0.2084, 0.793, 0.3187, 0.7479, 0.2974, 0.8347, 0.2178, 0.8174, 0.3167, 0.793, 0.3187, 0.8124, 0.2084, 0.7975, 0.01584, 0.8115, 0.02229, 0.7817, 0.09966, 0.7656, 0.09301, 0.8326, 0.02199, 0.8518, 0.02768, 0.8323, 0.1171, 0.8095, 0.1102, 0.756, 0.1843, 0.7817, 0.09966, 0.8095, 0.1102, 0.7842, 0.1942, 0.7656, 0.09301, 0.7332, 0.1755, 0.7032, 0.1567, 0.7454, 0.08321, 0.7842, 0.1942, 0.7479, 0.2974, 0.7049, 0.2958, 0.756, 0.1843, 0.6487, 0.2336, 0.7032, 0.1567, 0.7332, 0.1755, 0.6779, 0.2764, 0.8326, 0.02199, 0.8095, 0.1102, 0.7817, 0.09966, 0.8115, 0.02229, 0.06965, 0.4257, 0.09797, 0.439, 0.06416, 0.4557, 0.03699, 0.4355, 0.01293, 0.4407, 0.03699, 0.4355, 0.06416, 0.4557, 0.01854, 0.4674, 0.005159, 0.4029, 0.0162, 0.4053, 0.03699, 0.4355, 0.01293, 0.4407, 0.7975, 0.01584, 0.7656, 0.09301, 0.7454, 0.08321, 0.7831, 0.0001868, 0.0007983, 0.3621, 0.01025, 0.3608, 0.0162, 0.4053, 0.005159, 0.4029, 0.0001868, 0.3089, 0.01854, 0.3099, 0.01025, 0.3608, 0.0007983, 0.3621, 0.0001868, 0.3089, 0.01094, 0.2345, 0.04476, 0.2394, 0.01854, 0.3099, 0.2861, 0.1724, 0.2808, 0.2396, 0.2323, 0.2484, 0.2408, 0.2012, 0.1025, 0.4796, 0.09797, 0.439, 0.1179, 0.4396, 0.1266, 0.4604, 0.06416, 0.4557, 0.0757, 0.4973, 0.03167, 0.5115, 0.01854, 0.4674, 0.1266, 0.4604, 0.1179, 0.4396, 0.1364, 0.411, 0.1782, 0.4216, 0.09797, 0.439, 0.1025, 0.4796, 0.0757, 0.4973, 0.06416, 0.4557, 0.02859, 0.5653, 0.02859, 0.5867, 0.0001868, 0.5761, 0.01387, 0.5597, 0.02859, 0.5867, 0.01319, 0.6011, 0.001171, 0.5962, 0.0001868, 0.5761, 0.1707, 0.3876, 0.1782, 0.4216, 0.1364, 0.411, 0.1427, 0.386, 0.2455, 0.4325, 0.2048, 0.4591, 0.1782, 0.4216, 0.2281, 0.3947, 0.2224, 0.3545, 0.2281, 0.3947, 0.1782, 0.4216, 0.1707, 0.3876, 0.2852, 0.417, 0.2455, 0.4325, 0.2281, 0.3947, 0.2756, 0.3747, 0.323, 0.408, 0.2852, 0.417, 0.2756, 0.3747, 0.3194, 0.366, 0.2724, 0.3353, 0.2756, 0.3747, 0.2281, 0.3947, 0.2224, 0.3545, 0.3194, 0.366, 0.2756, 0.3747, 0.2724, 0.3353, 0.3205, 0.3285, 0.3217, 0.3094, 0.2733, 0.3138, 0.2741, 0.2925, 0.3231, 0.2904, 0.2808, 0.2396, 0.2741, 0.2925, 0.2244, 0.3023, 0.2323, 0.2484, 0.2236, 0.3283, 0.2733, 0.3138, 0.2724, 0.3353, 0.2224, 0.3545, 0.2323, 0.2484, 0.2244, 0.3023, 0.1785, 0.3152, 0.1919, 0.2513, 0.2323, 0.2484, 0.1919, 0.2513, 0.2116, 0.1865, 0.2408, 0.2012, 0.1751, 0.3513, 0.2236, 0.3283, 0.2224, 0.3545, 0.1707, 0.3876, 0.1498, 0.35, 0.1751, 0.3513, 0.1707, 0.3876, 0.1427, 0.386, 0.1919, 0.2513, 0.1785, 0.3152, 0.1555, 0.3094, 0.1568, 0.2528, 0.1919, 0.2513, 0.1568, 0.2528, 0.1724, 0.191, 0.2116, 0.1865, 0.1568, 0.2528, 0.1274, 0.2498, 0.1419, 0.1861, 0.1724, 0.191, 0.1274, 0.2498, 0.1029, 0.247, 0.1106, 0.1808, 0.1419, 0.1861, 0.1094, 0.1807, 0.1017, 0.2469, 0.07154, 0.2442, 0.08638, 0.182, 0.1274, 0.2498, 0.1568, 0.2528, 0.1555, 0.3094, 0.1166, 0.3033, 0.2741, 0.2925, 0.2808, 0.2396, 0.3281, 0.2415, 0.3231, 0.2904, 0.04476, 0.2394, 0.07154, 0.2442, 0.04255, 0.3132, 0.01854, 0.3099, 0.03447, 0.1644, 0.06544, 0.1744, 0.04476, 0.2394, 0.01094, 0.2345, 0.2861, 0.1724, 0.3337, 0.1789, 0.3281, 0.2415, 0.2808, 0.2396, 0.4378, 0.1631, 0.4084, 0.1866, 0.3753, 0.1251, 0.4088, 0.09432, 0.5836, 0.3999, 0.5983, 0.3967, 0.6085, 0.4468, 0.596, 0.4496, 0.4798, 0.2561, 0.4619, 0.2653, 0.4084, 0.1866, 0.4378, 0.1631, 0.03084, 0.5648, 0.04242, 0.5597, 0.05595, 0.571, 0.02896, 0.5827, 0.02896, 0.5827, 0.05595, 0.571, 0.05595, 0.5939, 0.04436, 0.5989, 0.1724, 0.191, 0.1901, 0.1514, 0.2121, 0.153, 0.2116, 0.1865, 0.5581, 0.4677, 0.5459, 0.4724, 0.526, 0.4205, 0.5391, 0.4153, 0.528, 0.1374, 0.5687, 0.1389, 0.5695, 0.2347, 0.5476, 0.2377, 0.297, 0.1128, 0.286, 0.06084, 0.3254, 0.06111, 0.3344, 0.1159, 0.2861, 0.1724, 0.297, 0.1128, 0.3344, 0.1159, 0.3337, 0.1789, 0.4543, 0.07299, 0.4303, 0.03256, 0.4777, 0.01773, 0.5014, 0.05987, 0.4088, 0.09432, 0.3914, 0.05565, 0.4303, 0.03256, 0.4543, 0.07299, 0.4303, 0.03256, 0.4163, 0.008702, 0.4588, 0.0001868, 0.4777, 0.01773, 0.3914, 0.05565, 0.3807, 0.03092, 0.4163, 0.008702, 0.4303, 0.03256, 0.516, 0.3499, 0.5029, 0.355, 0.4619, 0.2653, 0.4798, 0.2561, 0.1419, 0.1861, 0.1591, 0.137, 0.1901, 0.1514, 0.1724, 0.191, 0.06544, 0.1744, 0.03447, 0.1644, 0.06059, 0.116, 0.08265, 0.1307, 0.09232, 0.1015, 0.07822, 0.09169, 0.1179, 0.04623, 0.125, 0.05578, 0.125, 0.05578, 0.1179, 0.04623, 0.1544, 0.01458, 0.1696, 0.02908, 0.3753, 0.1251, 0.4084, 0.1866, 0.3748, 0.2102, 0.3348, 0.1595, 0.6214, 0.1421, 0.5687, 0.1389, 0.5643, 0.06171, 0.6265, 0.07875, 0.6214, 0.1421, 0.6004, 0.2293, 0.5695, 0.2347, 0.5687, 0.1389, 0.4084, 0.1866, 0.4619, 0.2653, 0.4298, 0.2829, 0.3748, 0.2102, 0.6004, 0.2293, 0.6061, 0.3249, 0.5825, 0.3302, 0.5695, 0.2347, 0.4619, 0.2653, 0.5029, 0.355, 0.4733, 0.3647, 0.4298, 0.2829, 0.6185, 0.3929, 0.6265, 0.4486, 0.6085, 0.4468, 0.5983, 0.3967, 0.526, 0.4205, 0.5459, 0.4724, 0.5234, 0.4806, 0.5006, 0.4284, 0.5029, 0.355, 0.526, 0.4205, 0.5006, 0.4284, 0.4733, 0.3647, 0.6061, 0.3249, 0.6185, 0.3929, 0.5983, 0.3967, 0.5825, 0.3302, 0.5391, 0.4153, 0.526, 0.4205, 0.5029, 0.355, 0.516, 0.3499, 0.5014, 0.05987, 0.5643, 0.06171, 0.5687, 0.1389, 0.528, 0.1374, 0.5476, 0.2377, 0.5695, 0.2347, 0.5825, 0.3302, 0.5681, 0.3333, 0.5681, 0.3333, 0.5825, 0.3302, 0.5983, 0.3967, 0.5836, 0.3999, 0.4378, 0.1631, 0.4088, 0.09432, 0.4543, 0.07299, 0.4849, 0.1422, 0.4849, 0.1422, 0.4543, 0.07299, 0.5014, 0.05987, 0.528, 0.1374, 0.4798, 0.2561, 0.4378, 0.1631, 0.4849, 0.1422, 0.5105, 0.2385, 0.5105, 0.2385, 0.4849, 0.1422, 0.528, 0.1374, 0.5476, 0.2377, 0.516, 0.3499, 0.4798, 0.2561, 0.5105, 0.2385, 0.5426, 0.3363, 0.5426, 0.3363, 0.5105, 0.2385, 0.5476, 0.2377, 0.5681, 0.3333, 0.5391, 0.4153, 0.516, 0.3499, 0.5426, 0.3363, 0.5623, 0.4044, 0.5623, 0.4044, 0.5426, 0.3363, 0.5681, 0.3333, 0.5836, 0.3999, 0.5581, 0.4677, 0.5391, 0.4153, 0.5623, 0.4044, 0.5797, 0.459, 0.5797, 0.459, 0.5623, 0.4044, 0.5836, 0.3999, 0.596, 0.4496, 0.2537, 0.1411, 0.2116, 0.1865, 0.2121, 0.153, 0.2348, 0.1231, 0.2631, 0.09871, 0.2537, 0.1411, 0.2348, 0.1231, 0.2407, 0.08749, 0.2408, 0.2012, 0.2116, 0.1865, 0.2537, 0.1411, 0.2861, 0.1724, 0.2861, 0.1724, 0.2537, 0.1411, 0.2631, 0.09871, 0.297, 0.1128, 0.286, 0.06084, 0.297, 0.1128, 0.2631, 0.09871, 0.2593, 0.07284, 0.7268, 0.5318, 0.7598, 0.5317, 0.7704, 0.5727, 0.7317, 0.5809, 0.1106, 0.1808, 0.1158, 0.1151, 0.1591, 0.137, 0.1419, 0.1861, 0.1094, 0.1807, 0.08638, 0.182, 0.0904, 0.1443, 0.1148, 0.115, 0.09232, 0.1015, 0.125, 0.05578, 0.1294, 0.06125, 0.1148, 0.115, 0.1696, 0.02908, 0.1724, 0.05117, 0.1294, 0.06125, 0.125, 0.05578, 0.6969, 0.528, 0.7268, 0.5318, 0.7317, 0.5809, 0.6934, 0.584, 0.212, 0.02056, 0.1696, 0.02908, 0.1544, 0.01458, 0.1775, 0.0001868, 0.2407, 0.08749, 0.2425, 0.06444, 0.2593, 0.07284, 0.2631, 0.09871, 0.2425, 0.06444, 0.2527, 0.03781, 0.286, 0.06084, 0.2593, 0.07284, 0.3914, 0.05565, 0.3685, 0.07723, 0.3593, 0.04703, 0.3807, 0.03092, 0.2148, 0.05472, 0.212, 0.02056, 0.2527, 0.03781, 0.2425, 0.06444, 0.4088, 0.09432, 0.3753, 0.1251, 0.3685, 0.07723, 0.3914, 0.05565, 0.1724, 0.05117, 0.1696, 0.02908, 0.212, 0.02056, 0.2148, 0.05472, 0.6969, 0.528, 0.6661, 0.5272, 0.6651, 0.481, 0.7001, 0.4852, 0.7598, 0.5317, 0.7268, 0.5318, 0.7241, 0.5046, 0.7561, 0.5101, 0.7874, 0.5309, 0.7598, 0.5317, 0.7561, 0.5101, 0.789, 0.5051, 0.7268, 0.5318, 0.6969, 0.528, 0.7001, 0.4852, 0.7241, 0.5046, 0.6557, 0.5863, 0.6934, 0.584, 0.6873, 0.6776, 0.6358, 0.6808, 0.7704, 0.5727, 0.804, 0.5681, 0.8362, 0.6474, 0.7938, 0.656, 0.7598, 0.5317, 0.7874, 0.5309, 0.804, 0.5681, 0.7704, 0.5727, 0.6661, 0.5272, 0.6969, 0.528, 0.6934, 0.584, 0.6557, 0.5863, 0.7938, 0.656, 0.8362, 0.6474, 0.8362, 0.8222, 0.7989, 0.8273, 0.7404, 0.6718, 0.7938, 0.656, 0.7989, 0.8273, 0.7481, 0.8397, 0.6934, 0.584, 0.7317, 0.5809, 0.7404, 0.6718, 0.6873, 0.6776, 0.7317, 0.5809, 0.7704, 0.5727, 0.7938, 0.656, 0.7404, 0.6718, 0.7481, 0.8397, 0.7989, 0.8273, 0.776, 0.9404, 0.7496, 0.9439, 0.6992, 0.847, 0.7481, 0.8397, 0.7496, 0.9439, 0.7248, 0.9489, 0.6358, 0.6808, 0.6873, 0.6776, 0.6992, 0.847, 0.6568, 0.8537, 0.6873, 0.6776, 0.7404, 0.6718, 0.7481, 0.8397, 0.6992, 0.847, 0.7496, 0.9439, 0.776, 0.9404, 0.763, 0.9699, 0.7502, 0.978, 0.7248, 0.9489, 0.7496, 0.9439, 0.7502, 0.978, 0.7383, 0.9736, 0.7989, 0.8273, 0.8362, 0.8222, 0.7985, 0.9385, 0.776, 0.9404, 0.6568, 0.8537, 0.6992, 0.847, 0.7248, 0.9489, 0.7012, 0.9575, 0.7502, 0.978, 0.763, 0.9699, 0.7723, 0.978, 0.7511, 0.9998, 0.7383, 0.9736, 0.7502, 0.978, 0.7511, 0.9998, 0.7296, 0.9849, 0.776, 0.9404, 0.7985, 0.9385, 0.7723, 0.978, 0.763, 0.9699, 0.7012, 0.9575, 0.7248, 0.9489, 0.7383, 0.9736, 0.7296, 0.9849, 0.06965, 0.4257, 0.03699, 0.4355, 0.0162, 0.4053, 0.03438, 0.4045, 0.02127, 0.3569, 0.03438, 0.4045, 0.0162, 0.4053, 0.01025, 0.3608, 0.08265, 0.1307, 0.0904, 0.1443, 0.08638, 0.182, 0.06544, 0.1744, 0.08265, 0.1307, 0.06059, 0.116, 0.07822, 0.09169, 0.09232, 0.1015, 0.04255, 0.3132, 0.07154, 0.2442, 0.1017, 0.2469, 0.09434, 0.3053, 0.08638, 0.182, 0.07154, 0.2442, 0.04476, 0.2394, 0.06544, 0.1744, 0.1148, 0.115, 0.0904, 0.1443, 0.08265, 0.1307, 0.09232, 0.1015, 0.01854, 0.3099, 0.04255, 0.3132, 0.02127, 0.3569, 0.01025, 0.3608, 0.6779, 0.2764, 0.7049, 0.2958, 0.6741, 0.3247, 0.6622, 0.2907, 0.7049, 0.2958, 0.7133, 0.3296, 0.7002, 0.3442, 0.6741, 0.3247, 0.7049, 0.2958, 0.7479, 0.2974, 0.735, 0.3358, 0.7133, 0.3296, 0.7564, 0.3399, 0.735, 0.3358, 0.7479, 0.2974, 0.793, 0.3187, 0.7002, 0.3442, 0.7133, 0.3296, 0.735, 0.3358, 0.7254, 0.3557, 0.7534, 0.3578, 0.7254, 0.3557, 0.735, 0.3358, 0.7564, 0.3399, 0.792, 0.35, 0.7534, 0.3578, 0.7564, 0.3399, 0.793, 0.3187, 0.8282, 0.339, 0.792, 0.35, 0.793, 0.3187, 0.8174, 0.3167, 0.8836, 0.3129, 0.8282, 0.339, 0.8174, 0.3167, 0.8799, 0.295, 0.6487, 0.2336, 0.6779, 0.2764, 0.6622, 0.2907, 0.6371, 0.2493, 0.6622, 0.2907, 0.6741, 0.3247, 0.6543, 0.3467, 0.6404, 0.3064, 0.6856, 0.3626, 0.6543, 0.3467, 0.6741, 0.3247, 0.7002, 0.3442, 0.06965, 0.4257, 0.09602, 0.4073, 0.1122, 0.4122, 0.09797, 0.439, 0.8282, 0.339, 0.8367, 0.3488, 0.7887, 0.3785, 0.792, 0.35, 0.7534, 0.3578, 0.792, 0.35, 0.7887, 0.3785, 0.7467, 0.3794, 0.7254, 0.3557, 0.7534, 0.3578, 0.7467, 0.3794, 0.7145, 0.3738, 0.7254, 0.3557, 0.7145, 0.3738, 0.6856, 0.3626, 0.7002, 0.3442, 0.1555, 0.3094, 0.1785, 0.3152, 0.1751, 0.3513, 0.1498, 0.35, 0.1785, 0.3152, 0.2244, 0.3023, 0.2236, 0.3283, 0.1751, 0.3513, 0.2244, 0.3023, 0.2741, 0.2925, 0.2733, 0.3138, 0.2236, 0.3283, 0.3205, 0.3285, 0.2724, 0.3353, 0.2733, 0.3138, 0.3217, 0.3094, 0.1555, 0.3094, 0.1498, 0.35, 0.1313, 0.3489, 0.1166, 0.3033, 0.1313, 0.3489, 0.1115, 0.3481, 0.09524, 0.3062, 0.1166, 0.3033, 0.1267, 0.3846, 0.108, 0.3807, 0.1115, 0.3481, 0.1313, 0.3489, 0.1122, 0.4122, 0.09602, 0.4073, 0.108, 0.3807, 0.1267, 0.3846])
me_plane_002.materials.append(mat_dog)
me_plane_002.use_remesh_fix_poles = True
me_plane_002.use_remesh_preserve_attributes = False
me_plane_002.update()
arm_armature = bpy.data.armatures.new('Armature')  # bones are not reproduced

# ---- objects
ob_dog = bpy.data.objects.new('dog', me_plane_002)
ob_dog_armature = bpy.data.objects.new('dog_Armature', arm_armature)

# ---- transforms, parenting, visibility, modifiers, constraints
ob_dog.parent = ob_dog_armature
ob_dog.location = (0.0, 0.0, 0.0)
ob_dog.show_in_front = True
_vg = ob_dog.vertex_groups.new(name='torso.lower')
for _i, _w in zip([50, 51, 56, 64, 154, 155, 156, 157, 158, 159, 160, 161, 162, 163, 164, 165, 166, 167, 168, 169, 170, 171, 172, 173, 174, 175, 176, 177, 178, 179, 180, 181, 182, 183, 184, 185, 186, 189, 191, 192, 193, 204, 206, 208, 210, 211, 212, 213, 214, 215, 216, 217, 218, 222, 239, 240, 241, 243, 245, 247, 248, 249, 280, 281, 282, 283, 284, 285, 294, 295, 300, 301, 302, 303, 304, 305], [0.1534, 0.113, 0.1702, 0.005305, 0.0005371, 0.004516, 0.1335, 0.1446, 0.01033, 0.001542, 0.05782, 0.04348, 0.07035, 0.09554, 0.1449, 0.2936, 0.3615, 0.7714, 0.7936, 0.2428, 0.7286, 0.1832, 0.6259, 0.6182, 0.6104, 0.6376, 0.4398, 0.4253, 0.6988, 0.7287, 0.692, 0.6468, 0.5864, 0.4939, 0.4625, 0.6339, 0.6243, 0.1077, 0.07282, 0.09974, 0.2403, 0.6075, 0.6875, 0.01132, 0.1875, 0.372, 0.403, 0.127, 0.1804, 0.08873, 0.1742, 0.05598, 0.004643, 0.1996, 0.2965, 0.2063, 0.09212, 0.07321, 0.04514, 0.08259, 0.1348, 0.007236, 0.5351, 0.6319, 0.4471, 0.5463, 0.1066, 0.5161, 0.03148, 0.03217, 0.01547, 0.04651, 0.2276, 0.1656, 0.1161, 0.07055]): _vg.add([_i], _w, 'REPLACE')
_vg = ob_dog.vertex_groups.new(name='torso.upper')
for _i, _w in zip([45, 46, 47, 49, 50, 51, 54, 55, 56, 62, 63, 64, 67, 125, 154, 155, 156, 157, 158, 159, 160, 161, 162, 163, 164, 165, 166, 167, 168, 169, 170, 171, 172, 173, 174, 175, 176, 177, 178, 179, 180, 181, 182, 183, 184, 185, 186, 279, 280, 281, 282, 283, 284, 285, 294, 295, 298, 300, 301, 302, 303, 304, 305], [0.02501, 0.05059, 0.06614, 0.02197, 0.3755, 0.2031, 0.08697, 0.02219, 0.4773, 0.08766, 0.1302, 0.1827, 0.02453, 0.06527, 0.06134, 0.06589, 0.331, 0.34, 0.2064, 0.2177, 0.5192, 0.3123, 0.4562, 0.615, 0.5919, 0.5853, 0.5099, 0.02293, 0.05993, 0.5967, 0.08476, 0.5597, 0.05844, 0.08193, 0.09275, 0.1041, 0.3684, 0.3632, 0.205, 0.1831, 0.2006, 0.2092, 0.2417, 0.3319, 0.3541, 0.1359, 0.1425, 0.04424, 0.05716, 0.1311, 0.3636, 0.05886, 0.2681, 0.06307, 0.07958, 0.1029, 0.05181, 0.1116, 0.2113, 0.5903, 0.6532, 0.6263, 0.4415]): _vg.add([_i], _w, 'REPLACE')
_vg = ob_dog.vertex_groups.new(name='neck')
for _i, _w in zip([1, 3, 19, 24, 25, 26, 27, 28, 29, 30, 31, 32, 37, 38, 39, 42, 43, 44, 45, 46, 47, 48, 49, 52, 53, 54, 55, 56, 57, 58, 59, 60, 61, 62, 63, 64, 65, 66, 67, 68, 69, 70, 72, 73, 93, 121, 122, 123, 124, 125, 144, 145, 146, 147, 154, 155, 158, 159, 160, 161, 162, 163, 164, 165, 166, 169, 171, 178, 278, 289, 290, 291, 297, 300, 301, 302, 303, 304, 305], [0.004798, 0.06203, 0.007294, 0.05607, 0.1315, 0.1392, 0.5344, 0.6075, 0.2706, 0.6153, 0.08045, 0.2384, 0.03246, 0.09902, 0.2504, 0.0557, 0.1175, 0.2214, 0.7347, 0.7717, 0.7516, 0.1444, 0.05759, 0.3148, 0.1667, 0.1263, 0.2493, 0.01817, 0.3899, 0.4465, 0.4472, 0.5171, 0.5974, 0.7657, 0.7604, 0.7011, 0.3161, 0.6214, 0.7096, 0.05458, 0.1214, 0.1768, 0.00372, 0.01305, 0.02126, 0.5131, 0.45, 0.5135, 0.5423, 0.5714, 0.334, 0.3492, 0.145, 0.1502, 0.02683, 0.03815, 0.2455, 0.6149, 0.2606, 0.5698, 0.4124, 0.2269, 0.2122, 0.0666, 0.07714, 0.062, 0.05357, 0.009224, 0.09793, 0.04752, 0.006762, 0.02356, 0.07599, 0.007825, 0.06717, 0.1331, 0.1253, 0.1313, 0.1191]): _vg.add([_i], _w, 'REPLACE')
_vg = ob_dog.vertex_groups.new(name='head')
for _i, _w in zip([0, 1, 2, 3, 4, 5, 6, 7, 8, 9, 10, 11, 12, 13, 14, 15, 16, 17, 18, 19, 20, 21, 22, 23, 24, 25, 26, 27, 28, 29, 30, 31, 32, 33, 34, 35, 36, 37, 38, 39, 40, 41, 42, 43, 44, 45, 46, 47, 48, 52, 53, 55, 57, 58, 59, 60, 61, 62, 65, 66, 67, 68, 69, 70, 71, 72, 75, 82, 86, 87, 88, 89, 90, 91, 92, 93, 94, 101, 102, 103, 104, 105, 106, 107, 108, 109, 110, 111, 112, 113, 114, 115, 116, 117, 118, 119, 120, 121, 122, 123, 124, 125, 144, 145, 146, 147], [0.6509, 0.2131, 0.6473, 0.3123, 0.6179, 0.5845, 0.8099, 0.8199, 0.9572, 0.9617, 0.9747, 0.9769, 0.9797, 0.9806, 0.7983, 0.9571, 0.7474, 0.8978, 0.9684, 0.9213, 0.9778, 0.9813, 0.9795, 0.982, 0.7823, 0.5887, 0.06995, 0.0998, 0.06427, 0.1807, 0.0713, 0.8232, 0.6136, 0.9824, 0.9821, 0.9802, 0.969, 0.9282, 0.8448, 0.6421, 0.979, 0.9635, 0.9128, 0.8239, 0.676, 0.07031, 0.02976, 0.02436, 0.005728, 0.08164, 0.03243, 0.02045, 0.07957, 0.1305, 0.1623, 0.3067, 0.223, 0.02295, 0.3241, 0.1792, 0.09346, 0.2657, 0.1222, 0.05671, 0.03742, 0.004098, 0.07418, 0.08053, 0.03303, 0.1671, 0.1767, 0.9043, 0.9157, 0.9013, 0.8374, 0.6853, 0.02269, 0.9825, 0.9814, 0.9819, 0.9825, 0.9824, 0.9825, 0.9818, 0.9821, 0.9823, 0.982, 0.9825, 0.9824, 0.9822, 0.9824, 0.9809, 0.9815, 0.9819, 0.9823, 0.9825, 0.9825, 0.2731, 0.3403, 0.193, 0.1261, 0.03618, 0.07377, 0.08752, 0.01796, 0.02274]): _vg.add([_i], _w, 'REPLACE')
_vg = ob_dog.vertex_groups.new(name='ear.l')
for _i, _w in zip([0, 1, 2, 3, 4, 5, 6, 7, 8, 9, 14, 15, 16, 17, 19, 24, 25, 26, 27, 28, 29, 30, 31, 32, 39, 45, 46, 47, 60, 61, 62, 63, 64, 65, 66, 67, 68, 69, 70, 71, 72, 73, 74, 75, 76, 77, 78, 79, 80, 81, 82, 83, 84, 85, 86, 87, 88, 89, 90, 91, 92, 93, 94, 95, 96, 97, 98, 99, 100], [0.3341, 0.7584, 0.3335, 0.6235, 0.3687, 0.3931, 0.1797, 0.1705, 0.02698, 0.01699, 0.19, 0.01909, 0.2349, 0.0778, 0.03469, 0.1501, 0.2579, 0.7854, 0.3367, 0.2995, 0.5403, 0.2797, 0.0769, 0.09613, 0.003353, 0.1267, 0.1149, 0.1218, 0.00899, 0.03887, 0.04018, 0.03364, 0.04442, 0.3315, 0.1356, 0.05184, 0.6723, 0.7467, 0.757, 0.9365, 0.9441, 0.9521, 0.9653, 0.9142, 0.9973, 0.9921, 0.9982, 0.9956, 0.9955, 1.0, 0.9106, 0.9892, 0.9985, 0.9963, 0.9464, 0.8219, 0.8049, 0.08943, 0.07793, 0.08866, 0.1421, 0.2727, 0.9606, 0.9726, 0.9788, 0.9938, 0.9989, 0.9981, 0.9848]): _vg.add([_i], _w, 'REPLACE')
_vg = ob_dog.vertex_groups.new(name='ear.r')
_vg = ob_dog.vertex_groups.new(name='tail.front')
for _i, _w in zip([167, 168, 187, 191, 192, 203, 204, 205, 206, 209, 213, 214, 215, 216, 218, 239, 240, 241, 242, 243, 244, 245, 246, 247, 248, 249, 250, 251, 252, 253, 254, 255, 256, 257, 258, 259, 260, 261], [0.004778, 0.03877, 0.00707, 0.1668, 0.02629, 0.9523, 0.1665, 0.9427, 0.1693, 0.09617, 0.05074, 0.05944, 0.2543, 0.3066, 0.07142, 0.04436, 0.1841, 0.5051, 0.9134, 0.639, 0.9388, 0.4104, 0.2959, 0.7758, 0.7838, 0.7724, 0.6929, 0.86, 0.8501, 0.8797, 0.9283, 0.9211, 0.9156, 0.1228, 0.07808, 0.05693, 0.06115, 0.08266]): _vg.add([_i], _w, 'REPLACE')
_vg = ob_dog.vertex_groups.new(name='tail.frontmiddle')
for _i, _w in zip([251, 252, 253, 254, 255, 256, 257, 258, 259, 260, 261, 262, 263, 264, 265, 266], [0.004453, 0.1191, 0.1061, 0.06214, 0.06954, 0.06857, 0.8157, 0.8348, 0.8982, 0.8861, 0.8722, 0.07422, 0.06366, 0.00954, 0.02214, 0.03735]): _vg.add([_i], _w, 'REPLACE')
_vg = ob_dog.vertex_groups.new(name='tail.rearmiddle')
for _i, _w in zip([257, 258, 259, 260, 261, 262, 263, 264, 265, 266, 267, 268, 269, 270, 271], [0.05752, 0.08013, 0.03496, 0.04856, 0.03541, 0.9047, 0.8515, 0.925, 0.9069, 0.9168, 0.06118, 0.08336, 0.01307, 0.03312, 0.02344]): _vg.add([_i], _w, 'REPLACE')
_vg = ob_dog.vertex_groups.new(name='tail.rear')
for _i, _w in zip([263, 264, 265, 266, 267, 268, 269, 270, 271, 272, 273, 274, 275, 276, 277], [0.07918, 0.03601, 0.05418, 0.02105, 0.9362, 0.9105, 0.9672, 0.9563, 0.9619, 0.999, 0.9982, 0.9953, 0.9978, 0.9937, 0.9956]): _vg.add([_i], _w, 'REPLACE')
_vg = ob_dog.vertex_groups.new(name='rearleg.upper.l')
for _i, _w in zip([167, 168, 170, 172, 173, 174, 175, 176, 177, 178, 179, 180, 181, 182, 183, 184, 185, 186, 187, 188, 189, 190, 191, 192, 193, 203, 204, 206, 207, 208, 209, 210, 211, 212, 213, 214, 215, 216, 217, 218, 219, 220, 221, 222, 235, 239, 240, 241, 242, 243, 244, 245, 246, 247, 248, 249, 250, 251, 280, 281, 282, 283, 285], [0.1571, 0.09009, 0.1542, 0.2871, 0.2595, 0.2475, 0.1981, 0.02515, 0.02752, 0.03528, 0.04406, 0.05829, 0.06647, 0.06442, 0.05313, 0.03769, 0.1524, 0.1502, 0.9041, 0.2184, 0.8383, 0.4964, 0.7536, 0.8533, 0.7143, 0.001211, 0.2138, 0.1232, 0.961, 0.9495, 0.8696, 0.7686, 0.5034, 0.4737, 0.7242, 0.6676, 0.6001, 0.469, 0.7825, 0.7986, 0.06524, 0.1088, 0.133, 0.6557, 0.8509, 0.6351, 0.6028, 0.3968, 0.06214, 0.2566, 0.04034, 0.534, 0.6646, 0.137, 0.07517, 0.1915, 0.2643, 0.08412, 0.3278, 0.1635, 0.0276, 0.3152, 0.3391]): _vg.add([_i], _w, 'REPLACE')
_vg = ob_dog.vertex_groups.new(name='rearleg.lower.l')
for _i, _w in zip([187, 188, 189, 190, 211, 212, 213, 214, 215, 216, 217, 218, 219, 220, 221, 222, 225, 235, 280, 283, 285], [0.05468, 0.7318, 0.01204, 0.4761, 0.07726, 0.07077, 0.08704, 0.08036, 0.04881, 0.03278, 0.1317, 0.09432, 0.8882, 0.8205, 0.8071, 0.107, 0.03496, 0.1242, 0.04768, 0.04336, 0.04934]): _vg.add([_i], _w, 'REPLACE')
_vg = ob_dog.vertex_groups.new(name='rearfoot.l')
for _i, _w in zip([188, 194, 195, 196, 197, 198, 199, 200, 201, 202, 219, 220, 221, 223, 224, 225, 226, 227, 228, 229, 230, 231, 232, 233, 234, 236, 237, 238], [0.03859, 0.9831, 0.9648, 0.9997, 0.9995, 1.0, 1.0, 1.0, 1.0, 1.0, 0.03382, 0.06265, 0.04035, 0.982, 0.9769, 0.9497, 0.9996, 0.9996, 0.9995, 1.0, 1.0, 1.0, 1.0, 1.0, 1.0, 0.9703, 0.9994, 1.0]): _vg.add([_i], _w, 'REPLACE')
_vg = ob_dog.vertex_groups.new(name='frontleg.upper.l')
for _i, _w in zip([32, 38, 39, 43, 44, 45, 48, 49, 50, 51, 52, 53, 54, 55, 56, 57, 58, 59, 60, 61, 62, 63, 66, 67, 121, 122, 123, 124, 125, 132, 133, 137, 138, 139, 140, 141, 142, 143, 144, 145, 146, 147, 154, 155, 156, 157, 158, 159, 160, 161, 162, 163, 164, 165, 169, 171, 173, 174, 175, 176, 177, 181, 182, 183, 184, 185, 186, 278, 279, 281, 282, 284, 286, 287, 288, 289, 290, 291, 292, 293, 294, 295, 296, 297, 298, 299, 300, 301, 303, 304, 305], [0.04088, 0.01134, 0.07557, 0.03693, 0.08412, 0.0003611, 0.8041, 0.8882, 0.4338, 0.6608, 0.5801, 0.7761, 0.7522, 0.664, 0.2958, 0.4931, 0.4005, 0.3626, 0.1362, 0.1185, 0.05257, 0.003807, 0.03673, 0.1019, 0.1905, 0.1885, 0.2638, 0.2874, 0.2905, 0.01224, 0.00728, 0.006934, 0.9092, 0.9507, 0.9335, 0.9835, 0.9569, 0.9693, 0.5595, 0.5206, 0.7513, 0.72, 0.8215, 0.7952, 0.4987, 0.4748, 0.4903, 0.1038, 0.1423, 0.03064, 0.00385, 0.03554, 0.001235, 0.004199, 0.07197, 0.1794, 0.001349, 0.01337, 0.02551, 0.1432, 0.1599, 0.05594, 0.09126, 0.1098, 0.1303, 0.05307, 0.05724, 0.8326, 0.8729, 0.04989, 0.1406, 0.5968, 0.9779, 0.9865, 0.973, 0.9277, 0.9577, 0.9205, 0.9798, 0.9573, 0.8659, 0.8301, 0.9293, 0.895, 0.9133, 0.9565, 0.8195, 0.6609, 0.02052, 0.1075, 0.3513]): _vg.add([_i], _w, 'REPLACE')
_vg = ob_dog.vertex_groups.new(name='frontleg.lower.l')
for _i, _w in zip([132, 133, 134, 135, 136, 137, 138, 139, 140, 142], [0.9553, 0.9481, 0.9608, 0.9717, 0.9591, 0.9573, 0.06924, 0.03175, 0.05484, 0.02905]): _vg.add([_i], _w, 'REPLACE')
_vg = ob_dog.vertex_groups.new(name='frontfoot.l')
for _i, _w in zip([126, 127, 128, 129, 130, 131, 148, 149, 150, 151, 152, 153], [0.9797, 0.9806, 0.9841, 0.9871, 0.9828, 0.9792, 0.9993, 1.0, 1.0, 0.9991, 0.9994, 0.9991]): _vg.add([_i], _w, 'REPLACE')
_vg = ob_dog.vertex_groups.new(name='rearleg.upper.r')
_vg = ob_dog.vertex_groups.new(name='rearleg.lower.r')
_vg = ob_dog.vertex_groups.new(name='rearfoot.r')
_vg = ob_dog.vertex_groups.new(name='frontleg.upper.r')
for _i, _w in zip([146, 147, 154, 155], [0.02216, 0.05452, 0.01325, 0.03899]): _vg.add([_i], _w, 'REPLACE')
_vg = ob_dog.vertex_groups.new(name='frontleg.lower.r')
_vg = ob_dog.vertex_groups.new(name='frontfoot.r')
_m = ob_dog.modifiers.new('Mirror', 'MIRROR')
_m.use_clip = True
_m = ob_dog.modifiers.new('Armature', 'ARMATURE')
_m.object = ob_dog_armature
ob_dog_armature.location = (0.0, 0.0, 0.0)
ob_dog_armature.show_in_front = True

# ---- collection membership
col_dog.objects.link(ob_dog)
col_dog.objects.link(ob_dog_armature)

# ---- scene / render settings (as saved in the file)
scene.frame_start = 1; scene.frame_end = 187; scene.frame_set(185)
scene.render.engine = 'BLENDER_EEVEE_NEXT'
scene.cycles.use_denoising = False
scene.cycles.samples = 128
scene.cycles.sampling_pattern = 'TABULATED_SOBOL'
scene.cycles.use_adaptive_sampling = False
scene.cycles.use_light_tree = False
scene.view_settings.view_transform = 'Filmic'
bpy.context.view_layer.update()

# ---- added for rendering (the .blend has no active camera and no usable light): camera, sun
cam_auto = bpy.data.cameras.new('AutoCamera')
cam_auto.lens = 50.0
cam_auto.sensor_width = 36.0
cam_auto.clip_end = 1000.0
ob_auto_camera = bpy.data.objects.new('AutoCamera', cam_auto)
scene.collection.objects.link(ob_auto_camera)
ob_auto_camera.location = (1.32126, -1.61405, 1.40307)
ob_auto_camera.rotation_euler = (1.09748, -7.21219e-08, 0.694738)
scene.camera = ob_auto_camera
light_auto_sun = bpy.data.lights.new('AutoSun', 'SUN')
light_auto_sun.energy = 3.0
light_auto_sun.angle = 0.0523599
ob_auto_sun = bpy.data.objects.new('AutoSun', light_auto_sun)
scene.collection.objects.link(ob_auto_sun)
ob_auto_sun.rotation_euler = (0.872665, 0.174533, 0.523599)
bpy.context.view_layer.update()

